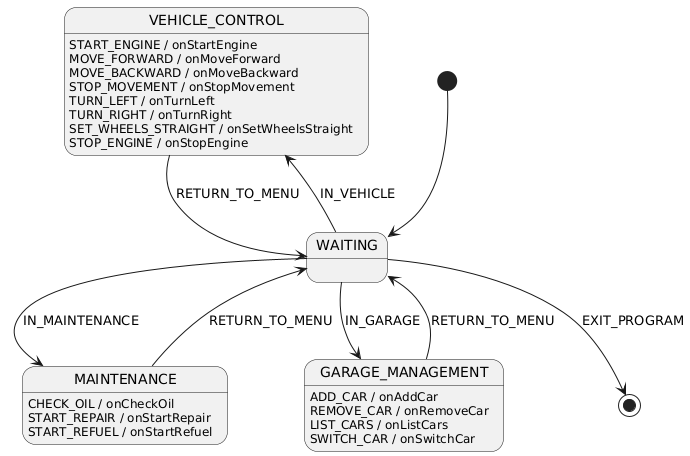

The diagram above was rendered by PlantUML. Its source (embedded in the PNG):
@startuml
' Начальное псевдосостояние
[*] --> WAITING

' Переходы из WAITING
WAITING --> VEHICLE_CONTROL : IN_VEHICLE
WAITING --> MAINTENANCE : IN_MAINTENANCE
WAITING --> GARAGE_MANAGEMENT : IN_GARAGE
WAITING --> [*] : EXIT_PROGRAM

' Описание состояния VEHICLE_CONTROL
state VEHICLE_CONTROL {
  ' «Внутренние» переходы, остаёмся в VEHICLE_CONTROL
  VEHICLE_CONTROL : START_ENGINE / onStartEngine
  VEHICLE_CONTROL : MOVE_FORWARD / onMoveForward
  VEHICLE_CONTROL : MOVE_BACKWARD / onMoveBackward
  VEHICLE_CONTROL : STOP_MOVEMENT / onStopMovement
  VEHICLE_CONTROL : TURN_LEFT / onTurnLeft
  VEHICLE_CONTROL : TURN_RIGHT / onTurnRight
  VEHICLE_CONTROL : SET_WHEELS_STRAIGHT / onSetWheelsStraight
  VEHICLE_CONTROL : STOP_ENGINE / onStopEngine
}

' Переход назад в WAITING
VEHICLE_CONTROL --> WAITING : RETURN_TO_MENU

' Описание состояния MAINTENANCE
state MAINTENANCE {
  MAINTENANCE : CHECK_OIL / onCheckOil
  MAINTENANCE : START_REPAIR / onStartRepair
  MAINTENANCE : START_REFUEL / onStartRefuel
}

MAINTENANCE --> WAITING : RETURN_TO_MENU

' Описание состояния GARAGE_MANAGEMENT
state GARAGE_MANAGEMENT {
  GARAGE_MANAGEMENT : ADD_CAR / onAddCar
  GARAGE_MANAGEMENT : REMOVE_CAR / onRemoveCar
  GARAGE_MANAGEMENT : LIST_CARS / onListCars
  GARAGE_MANAGEMENT : SWITCH_CAR / onSwitchCar
}

GARAGE_MANAGEMENT --> WAITING : RETURN_TO_MENU
@enduml